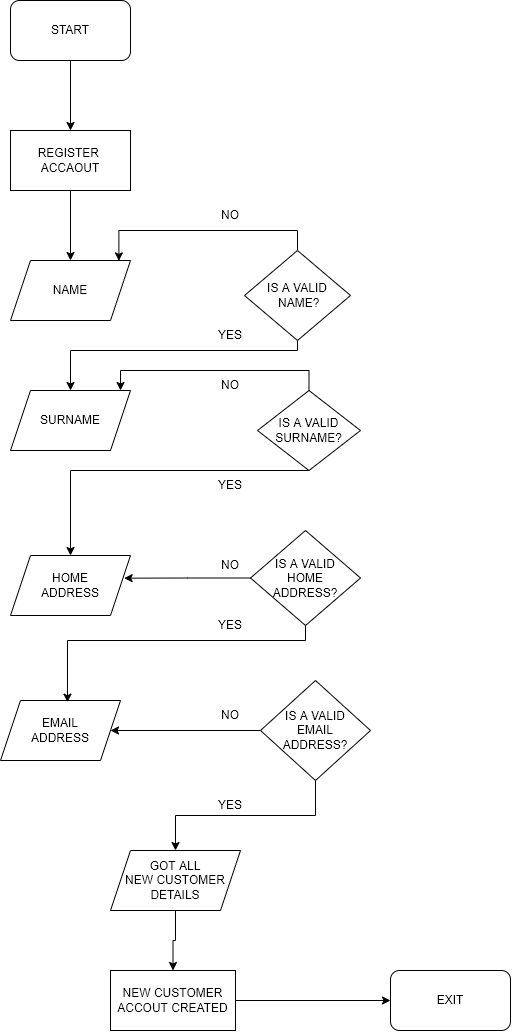

The diagram above was exported from draw.io. Its source (the exported page's mxGraphModel, read from the mxfile embedded in the PNG):
<mxGraphModel dx="865" dy="526" grid="1" gridSize="10" guides="1" tooltips="1" connect="1" arrows="1" fold="1" page="1" pageScale="1" pageWidth="827" pageHeight="1169" math="0" shadow="0">
  <root>
    <mxCell id="0" />
    <mxCell id="1" parent="0" />
    <mxCell id="CR5WDqLf-NasaYChMELh-3" style="edgeStyle=orthogonalEdgeStyle;rounded=0;orthogonalLoop=1;jettySize=auto;html=1;entryX=0.5;entryY=0;entryDx=0;entryDy=0;" edge="1" parent="1" source="CR5WDqLf-NasaYChMELh-1" target="CR5WDqLf-NasaYChMELh-2">
      <mxGeometry relative="1" as="geometry" />
    </mxCell>
    <mxCell id="CR5WDqLf-NasaYChMELh-1" value="START" style="rounded=1;whiteSpace=wrap;html=1;" vertex="1" parent="1">
      <mxGeometry x="180" y="30" width="120" height="60" as="geometry" />
    </mxCell>
    <mxCell id="CR5WDqLf-NasaYChMELh-5" style="edgeStyle=orthogonalEdgeStyle;rounded=0;orthogonalLoop=1;jettySize=auto;html=1;entryX=0.5;entryY=0;entryDx=0;entryDy=0;" edge="1" parent="1" source="CR5WDqLf-NasaYChMELh-2" target="CR5WDqLf-NasaYChMELh-4">
      <mxGeometry relative="1" as="geometry" />
    </mxCell>
    <mxCell id="CR5WDqLf-NasaYChMELh-2" value="REGISTER&amp;nbsp;&lt;br&gt;ACCAOUT" style="rounded=0;whiteSpace=wrap;html=1;" vertex="1" parent="1">
      <mxGeometry x="180" y="160" width="120" height="60" as="geometry" />
    </mxCell>
    <mxCell id="CR5WDqLf-NasaYChMELh-4" value="NAME" style="shape=parallelogram;perimeter=parallelogramPerimeter;whiteSpace=wrap;html=1;fixedSize=1;" vertex="1" parent="1">
      <mxGeometry x="180" y="290" width="120" height="60" as="geometry" />
    </mxCell>
    <mxCell id="CR5WDqLf-NasaYChMELh-7" style="edgeStyle=orthogonalEdgeStyle;rounded=0;orthogonalLoop=1;jettySize=auto;html=1;entryX=0.903;entryY=0.006;entryDx=0;entryDy=0;entryPerimeter=0;exitX=0.5;exitY=0;exitDx=0;exitDy=0;" edge="1" parent="1" source="CR5WDqLf-NasaYChMELh-6" target="CR5WDqLf-NasaYChMELh-4">
      <mxGeometry relative="1" as="geometry" />
    </mxCell>
    <mxCell id="CR5WDqLf-NasaYChMELh-10" style="edgeStyle=orthogonalEdgeStyle;rounded=0;orthogonalLoop=1;jettySize=auto;html=1;exitX=0.5;exitY=1;exitDx=0;exitDy=0;" edge="1" parent="1" source="CR5WDqLf-NasaYChMELh-6" target="CR5WDqLf-NasaYChMELh-9">
      <mxGeometry relative="1" as="geometry">
        <Array as="points">
          <mxPoint x="467" y="380" />
          <mxPoint x="240" y="380" />
        </Array>
      </mxGeometry>
    </mxCell>
    <mxCell id="CR5WDqLf-NasaYChMELh-6" value="IS A VALID&lt;br&gt;&amp;nbsp;NAME?" style="rhombus;whiteSpace=wrap;html=1;" vertex="1" parent="1">
      <mxGeometry x="414" y="280" width="106" height="90" as="geometry" />
    </mxCell>
    <mxCell id="CR5WDqLf-NasaYChMELh-8" value="NO" style="text;html=1;strokeColor=none;fillColor=none;align=center;verticalAlign=middle;whiteSpace=wrap;rounded=0;" vertex="1" parent="1">
      <mxGeometry x="370" y="230" width="60" height="30" as="geometry" />
    </mxCell>
    <mxCell id="CR5WDqLf-NasaYChMELh-9" value="SURNAME" style="shape=parallelogram;perimeter=parallelogramPerimeter;whiteSpace=wrap;html=1;fixedSize=1;" vertex="1" parent="1">
      <mxGeometry x="180" y="420" width="120" height="60" as="geometry" />
    </mxCell>
    <mxCell id="CR5WDqLf-NasaYChMELh-11" value="YES" style="text;html=1;strokeColor=none;fillColor=none;align=center;verticalAlign=middle;whiteSpace=wrap;rounded=0;" vertex="1" parent="1">
      <mxGeometry x="370" y="350" width="60" height="30" as="geometry" />
    </mxCell>
    <mxCell id="CR5WDqLf-NasaYChMELh-13" style="edgeStyle=orthogonalEdgeStyle;rounded=0;orthogonalLoop=1;jettySize=auto;html=1;entryX=0.917;entryY=0;entryDx=0;entryDy=0;entryPerimeter=0;exitX=0.5;exitY=0;exitDx=0;exitDy=0;" edge="1" parent="1" source="CR5WDqLf-NasaYChMELh-12" target="CR5WDqLf-NasaYChMELh-9">
      <mxGeometry relative="1" as="geometry" />
    </mxCell>
    <mxCell id="CR5WDqLf-NasaYChMELh-19" style="edgeStyle=orthogonalEdgeStyle;rounded=0;orthogonalLoop=1;jettySize=auto;html=1;" edge="1" parent="1" source="CR5WDqLf-NasaYChMELh-12" target="CR5WDqLf-NasaYChMELh-15">
      <mxGeometry relative="1" as="geometry">
        <Array as="points">
          <mxPoint x="240" y="500" />
        </Array>
      </mxGeometry>
    </mxCell>
    <mxCell id="CR5WDqLf-NasaYChMELh-12" value="IS A VALID&lt;br&gt;SURNAME?" style="rhombus;whiteSpace=wrap;html=1;" vertex="1" parent="1">
      <mxGeometry x="427" y="420" width="103" height="80" as="geometry" />
    </mxCell>
    <mxCell id="CR5WDqLf-NasaYChMELh-14" value="NO" style="text;html=1;strokeColor=none;fillColor=none;align=center;verticalAlign=middle;whiteSpace=wrap;rounded=0;" vertex="1" parent="1">
      <mxGeometry x="370" y="400" width="60" height="30" as="geometry" />
    </mxCell>
    <mxCell id="CR5WDqLf-NasaYChMELh-15" value="HOME&lt;br&gt;ADDRESS" style="shape=parallelogram;perimeter=parallelogramPerimeter;whiteSpace=wrap;html=1;fixedSize=1;" vertex="1" parent="1">
      <mxGeometry x="180" y="585" width="120" height="60" as="geometry" />
    </mxCell>
    <mxCell id="CR5WDqLf-NasaYChMELh-16" value="EMAIL&lt;br&gt;ADDRESS" style="shape=parallelogram;perimeter=parallelogramPerimeter;whiteSpace=wrap;html=1;fixedSize=1;" vertex="1" parent="1">
      <mxGeometry x="170" y="730" width="120" height="60" as="geometry" />
    </mxCell>
    <mxCell id="CR5WDqLf-NasaYChMELh-22" style="edgeStyle=orthogonalEdgeStyle;rounded=0;orthogonalLoop=1;jettySize=auto;html=1;entryX=0.947;entryY=0.378;entryDx=0;entryDy=0;entryPerimeter=0;" edge="1" parent="1" source="CR5WDqLf-NasaYChMELh-17" target="CR5WDqLf-NasaYChMELh-15">
      <mxGeometry relative="1" as="geometry">
        <mxPoint x="300" y="608" as="targetPoint" />
        <Array as="points" />
      </mxGeometry>
    </mxCell>
    <mxCell id="CR5WDqLf-NasaYChMELh-24" style="edgeStyle=orthogonalEdgeStyle;rounded=0;orthogonalLoop=1;jettySize=auto;html=1;entryX=0.558;entryY=0.028;entryDx=0;entryDy=0;entryPerimeter=0;exitX=0.5;exitY=1;exitDx=0;exitDy=0;" edge="1" parent="1" source="CR5WDqLf-NasaYChMELh-17" target="CR5WDqLf-NasaYChMELh-16">
      <mxGeometry relative="1" as="geometry">
        <Array as="points">
          <mxPoint x="475" y="670" />
          <mxPoint x="237" y="670" />
        </Array>
      </mxGeometry>
    </mxCell>
    <mxCell id="CR5WDqLf-NasaYChMELh-17" value="IS A VALID&lt;br&gt;HOME&lt;br&gt;ADDRESS?" style="rhombus;whiteSpace=wrap;html=1;" vertex="1" parent="1">
      <mxGeometry x="420" y="560" width="110" height="95" as="geometry" />
    </mxCell>
    <mxCell id="CR5WDqLf-NasaYChMELh-26" style="edgeStyle=orthogonalEdgeStyle;rounded=0;orthogonalLoop=1;jettySize=auto;html=1;" edge="1" parent="1" source="CR5WDqLf-NasaYChMELh-18" target="CR5WDqLf-NasaYChMELh-16">
      <mxGeometry relative="1" as="geometry" />
    </mxCell>
    <mxCell id="CR5WDqLf-NasaYChMELh-29" style="edgeStyle=orthogonalEdgeStyle;rounded=0;orthogonalLoop=1;jettySize=auto;html=1;entryX=0.5;entryY=0;entryDx=0;entryDy=0;exitX=0.5;exitY=1;exitDx=0;exitDy=0;" edge="1" parent="1" source="CR5WDqLf-NasaYChMELh-18" target="CR5WDqLf-NasaYChMELh-28">
      <mxGeometry relative="1" as="geometry" />
    </mxCell>
    <mxCell id="CR5WDqLf-NasaYChMELh-18" value="IS A VALID&lt;br&gt;EMAIL&lt;br&gt;ADDRESS?" style="rhombus;whiteSpace=wrap;html=1;" vertex="1" parent="1">
      <mxGeometry x="430" y="710" width="110" height="100" as="geometry" />
    </mxCell>
    <mxCell id="CR5WDqLf-NasaYChMELh-20" value="YES" style="text;html=1;strokeColor=none;fillColor=none;align=center;verticalAlign=middle;whiteSpace=wrap;rounded=0;" vertex="1" parent="1">
      <mxGeometry x="370" y="500" width="60" height="30" as="geometry" />
    </mxCell>
    <mxCell id="CR5WDqLf-NasaYChMELh-23" value="NO" style="text;html=1;strokeColor=none;fillColor=none;align=center;verticalAlign=middle;whiteSpace=wrap;rounded=0;" vertex="1" parent="1">
      <mxGeometry x="370" y="580" width="60" height="30" as="geometry" />
    </mxCell>
    <mxCell id="CR5WDqLf-NasaYChMELh-25" value="YES" style="text;html=1;strokeColor=none;fillColor=none;align=center;verticalAlign=middle;whiteSpace=wrap;rounded=0;" vertex="1" parent="1">
      <mxGeometry x="370" y="640" width="60" height="30" as="geometry" />
    </mxCell>
    <mxCell id="CR5WDqLf-NasaYChMELh-27" value="NO" style="text;html=1;strokeColor=none;fillColor=none;align=center;verticalAlign=middle;whiteSpace=wrap;rounded=0;" vertex="1" parent="1">
      <mxGeometry x="370" y="730" width="60" height="30" as="geometry" />
    </mxCell>
    <mxCell id="CR5WDqLf-NasaYChMELh-35" style="edgeStyle=orthogonalEdgeStyle;rounded=0;orthogonalLoop=1;jettySize=auto;html=1;entryX=0.5;entryY=0;entryDx=0;entryDy=0;" edge="1" parent="1" source="CR5WDqLf-NasaYChMELh-28" target="CR5WDqLf-NasaYChMELh-31">
      <mxGeometry relative="1" as="geometry">
        <mxPoint x="345" y="990" as="targetPoint" />
      </mxGeometry>
    </mxCell>
    <mxCell id="CR5WDqLf-NasaYChMELh-28" value="GOT ALL&lt;br&gt;NEW CUSTOMER&lt;br&gt;DETAILS" style="shape=parallelogram;perimeter=parallelogramPerimeter;whiteSpace=wrap;html=1;fixedSize=1;" vertex="1" parent="1">
      <mxGeometry x="280" y="880" width="130" height="60" as="geometry" />
    </mxCell>
    <mxCell id="CR5WDqLf-NasaYChMELh-30" value="YES" style="text;html=1;strokeColor=none;fillColor=none;align=center;verticalAlign=middle;whiteSpace=wrap;rounded=0;" vertex="1" parent="1">
      <mxGeometry x="370" y="820" width="60" height="30" as="geometry" />
    </mxCell>
    <mxCell id="CR5WDqLf-NasaYChMELh-36" style="edgeStyle=orthogonalEdgeStyle;rounded=0;orthogonalLoop=1;jettySize=auto;html=1;entryX=0;entryY=0.5;entryDx=0;entryDy=0;" edge="1" parent="1" source="CR5WDqLf-NasaYChMELh-31" target="CR5WDqLf-NasaYChMELh-32">
      <mxGeometry relative="1" as="geometry" />
    </mxCell>
    <mxCell id="CR5WDqLf-NasaYChMELh-31" value="NEW CUSTOMER&lt;br&gt;ACCOUT CREATED" style="rounded=0;whiteSpace=wrap;html=1;" vertex="1" parent="1">
      <mxGeometry x="280" y="1000" width="125" height="60" as="geometry" />
    </mxCell>
    <mxCell id="CR5WDqLf-NasaYChMELh-32" value="EXIT" style="rounded=1;whiteSpace=wrap;html=1;" vertex="1" parent="1">
      <mxGeometry x="560" y="1000" width="120" height="60" as="geometry" />
    </mxCell>
  </root>
</mxGraphModel>